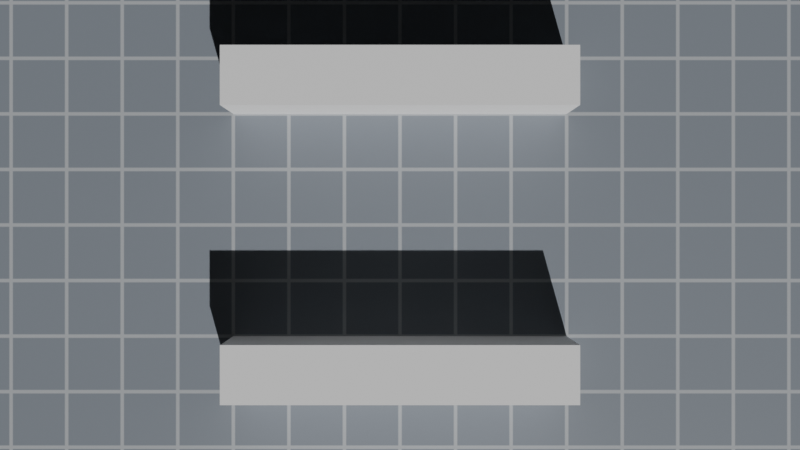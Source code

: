 # Source: map.blend  (saved by Blender 4.5.90; exported with 4.5.12 LTS)
import bpy
from mathutils import Matrix  # noqa: F401  (used for matrix-valued properties, if any)

bpy.ops.wm.read_factory_settings(use_empty=True)
scene = bpy.context.scene
scene.name = 'Scene'

# ---- images (referenced by path relative to the original .blend; pixels are not part of the script)
import os
ASSET_DIR = os.environ.get("B2B_ASSET_DIR", "")  # directory of the original .blend (textures are referenced by path, not embedded)
HERE = os.path.dirname(os.path.abspath(__file__))  # packed textures are extracted next to this script under _unpacked/

def load_image(name, relpath, width, height, colorspace="sRGB"):
    """Load a texture the original file referenced (path relative to the .blend, or extracted next to this script)."""
    p = next((c for c in (os.path.join(HERE, relpath), os.path.join(ASSET_DIR, relpath)) if relpath and os.path.exists(c)), "")
    if p:
        img = bpy.data.images.load(p, check_existing=True)
        img.name = name
    else:  # same state as the original file: an image datablock whose file is absent (Cycles renders it pink)
        img = bpy.data.images.new(name, width, height)
        img.source = "FILE"
        img.filepath = "//" + (relpath or name)
    img.colorspace_settings.name = colorspace
    return img
img_map_grid_floor_texture_png = load_image('map_grid_floor_texture.png', '_unpacked/map_grid_floor_texture.37eef08c.png', 1024, 1024, 'sRGB')

# ---- materials (node trees are filled in below, after node groups)
mat_wallmaterial = bpy.data.materials.new('WallMaterial')
mat_gridmaterial = bpy.data.materials.new('GridMaterial')

# ---- material node trees
mat_wallmaterial.use_nodes = True; mat_wallmaterial.node_tree.nodes.clear()
_N = mat_wallmaterial.node_tree.nodes; _L = mat_wallmaterial.node_tree.links
n0 = _N.new('ShaderNodeBsdfPrincipled'); n0.name = 'Principled BSDF'; n0.location = (-200, 100)
n0.inputs[0].default_value = (0.9, 0.9, 0.9, 1.0)
n0.inputs[2].default_value = 0.8
n1 = _N.new('ShaderNodeOutputMaterial'); n1.name = 'Material Output'; n1.location = (200, 100)
_L.new(n0.outputs[0], n1.inputs[0])
n1.is_active_output = True
mat_gridmaterial.use_nodes = True; mat_gridmaterial.node_tree.nodes.clear()
_N = mat_gridmaterial.node_tree.nodes; _L = mat_gridmaterial.node_tree.links
n0 = _N.new('ShaderNodeOutputMaterial'); n0.name = 'Material Output'; n0.location = (300, 0)
n1 = _N.new('ShaderNodeBsdfPrincipled'); n1.name = 'Principled BSDF'; n1.location = (0, 0)
n2 = _N.new('ShaderNodeTexImage'); n2.name = 'Image Texture'; n2.location = (-300, 0)
n2.image = img_map_grid_floor_texture_png
_L.new(n2.outputs[0], n1.inputs[0])
_L.new(n1.outputs[0], n0.inputs[0])
n0.is_active_output = True

# ---- world
world_world = bpy.data.worlds.new('World'); scene.world = world_world
world_world.use_nodes = True; world_world.node_tree.nodes.clear()
_N = world_world.node_tree.nodes; _L = world_world.node_tree.links
n0 = _N.new('ShaderNodeOutputWorld'); n0.name = 'World Output'; n0.location = (200, 100)
n1 = _N.new('ShaderNodeBackground'); n1.name = 'Background'; n1.location = (-200, 100)
n1.inputs[0].default_value = (0.02, 0.02, 0.02, 1.0)
_L.new(n1.outputs[0], n0.inputs[0])
n0.is_active_output = True
world_world.color = (0.05088, 0.05088, 0.05088)
world_world.sun_shadow_jitter_overblur = 0.0

# ---- cameras
cam_camera_001 = bpy.data.cameras.new('Camera.001')

# ---- lights
light_sun = bpy.data.lights.new('Sun', 'SUN')
light_sun.energy = 3.0

# ---- meshes
me_cube_004 = bpy.data.meshes.new('Cube.004')
me_cube_004.from_pydata([(-3.0, 0.5, -0.75), (-3.0, 0.5, 0.75), (-3.0, -0.5, -0.75), (-3.0, -0.5, 0.75), (3.0, 0.5, -0.75), (3.0, 0.5, 0.75), (3.0, -0.5, -0.75), (3.0, -0.5, 0.75)], [], [(0, 1, 3, 2), (2, 3, 7, 6), (6, 7, 5, 4), (4, 5, 1, 0), (2, 6, 4, 0), (7, 3, 1, 5)])
_uv = me_cube_004.uv_layers.new(name='UVMap')
_uv.uv.foreach_set('vector', [0.375, 0.0, 0.625, 0.0, 0.625, 0.25, 0.375, 0.25, 0.375, 0.25, 0.625, 0.25, 0.625, 0.5, 0.375, 0.5, 0.375, 0.5, 0.625, 0.5, 0.625, 0.75, 0.375, 0.75, 0.375, 0.75, 0.625, 0.75, 0.625, 1.0, 0.375, 1.0, 0.125, 0.5, 0.375, 0.5, 0.375, 0.75, 0.125, 0.75, 0.625, 0.5, 0.875, 0.5, 0.875, 0.75, 0.625, 0.75])
me_cube_004.materials.append(mat_wallmaterial)
me_cube_004.update()
me_cube_005 = bpy.data.meshes.new('Cube.005')
me_cube_005.from_pydata([(-3.0, 0.5, -0.75), (-3.0, 0.5, 0.75), (-3.0, -0.5, -0.75), (-3.0, -0.5, 0.75), (3.0, 0.5, -0.75), (3.0, 0.5, 0.75), (3.0, -0.5, -0.75), (3.0, -0.5, 0.75)], [], [(0, 1, 3, 2), (2, 3, 7, 6), (6, 7, 5, 4), (4, 5, 1, 0), (2, 6, 4, 0), (7, 3, 1, 5)])
_uv = me_cube_005.uv_layers.new(name='UVMap')
_uv.uv.foreach_set('vector', [0.375, 0.0, 0.625, 0.0, 0.625, 0.25, 0.375, 0.25, 0.375, 0.25, 0.625, 0.25, 0.625, 0.5, 0.375, 0.5, 0.375, 0.5, 0.625, 0.5, 0.625, 0.75, 0.375, 0.75, 0.375, 0.75, 0.625, 0.75, 0.625, 1.0, 0.375, 1.0, 0.125, 0.5, 0.375, 0.5, 0.375, 0.75, 0.125, 0.75, 0.625, 0.5, 0.875, 0.5, 0.875, 0.75, 0.625, 0.75])
me_cube_005.materials.append(mat_wallmaterial)
me_cube_005.update()
me_plane = bpy.data.meshes.new('Plane')
me_plane.from_pydata([(-8.0, -8.0, 0.0), (8.0, -8.0, 0.0), (-8.0, 8.0, 0.0), (8.0, 8.0, 0.0)], [], [(0, 1, 3, 2)])
_uv = me_plane.uv_layers.new(name='UVMap')
_uv.uv.foreach_set('vector', [0.0, 0.0, 1.0, 0.0, 1.0, 1.0, 0.0, 1.0])
me_plane.materials.append(mat_gridmaterial)
me_plane.update()

# ---- objects
ob_sun = bpy.data.objects.new('Sun', light_sun)
ob_maincamera = bpy.data.objects.new('MainCamera', cam_camera_001)
ob_wall = bpy.data.objects.new('Wall', me_cube_004)
ob_wall_001 = bpy.data.objects.new('Wall.001', me_cube_005)
ob_responsect1 = bpy.data.objects.new('ResponseCT1', None)
ob_responsect2 = bpy.data.objects.new('ResponseCT2', None)
ob_responsect3 = bpy.data.objects.new('ResponseCT3', None)
ob_responset3 = bpy.data.objects.new('ResponseT3', None)
ob_responset2 = bpy.data.objects.new('ResponseT2', None)
ob_responset1 = bpy.data.objects.new('ResponseT1', None)
ob_gridfloor = bpy.data.objects.new('GridFloor', me_plane)

# ---- transforms, parenting, visibility, modifiers, constraints
ob_sun.location = (8.0, 8.0, 15.0)
ob_sun.rotation_euler = (0.7854, -0.2618, 0.5236)
ob_maincamera.location = (8.0, 8.0, 20.0)
ob_wall.location = (8.0, 10.5, 0.75)
ob_wall_001.location = (8.0, 5.5, 0.75)
ob_responsect1.location = (10.5, 14.5, 0.0)
ob_responsect1.rotation_euler = (0.0, 0.0, 3.142)
ob_responsect1.empty_display_type = 'ARROWS'
ob_responsect2.location = (8.5, 14.5, 0.0)
ob_responsect2.rotation_euler = (0.0, 0.0, 3.142)
ob_responsect2.empty_display_type = 'ARROWS'
ob_responsect3.location = (6.5, 14.5, 0.0)
ob_responsect3.rotation_euler = (0.0, 0.0, 3.142)
ob_responsect3.empty_display_type = 'ARROWS'
ob_responset3.location = (6.5, 2.5, 0.0)
ob_responset3.empty_display_type = 'ARROWS'
ob_responset2.location = (8.5, 2.5, 0.0)
ob_responset2.empty_display_type = 'ARROWS'
ob_responset1.location = (10.5, 2.5, 0.0)
ob_responset1.empty_display_type = 'ARROWS'
ob_gridfloor.location = (8.0, 8.0, 0.0)

# ---- collection membership
scene.collection.objects.link(ob_sun)
scene.collection.objects.link(ob_maincamera)
scene.collection.objects.link(ob_wall)
scene.collection.objects.link(ob_wall_001)
scene.collection.objects.link(ob_responsect1)
scene.collection.objects.link(ob_responsect2)
scene.collection.objects.link(ob_responsect3)
scene.collection.objects.link(ob_responset3)
scene.collection.objects.link(ob_responset2)
scene.collection.objects.link(ob_responset1)
scene.collection.objects.link(ob_gridfloor)

# ---- scene / render settings (as saved in the file)
scene.camera = ob_maincamera
scene.frame_start = 1; scene.frame_end = 250; scene.frame_set(1)
scene.render.engine = 'CYCLES'
scene.cycles.samples = 1
scene.cycles.bake_type = 'DIFFUSE'
bpy.context.view_layer.update()
